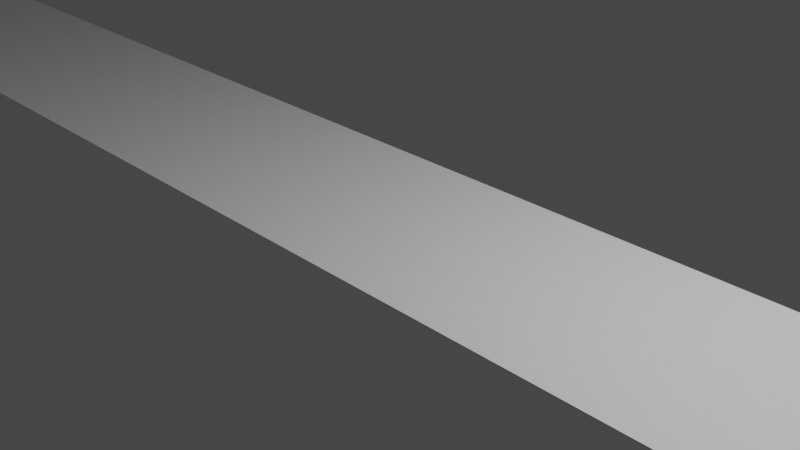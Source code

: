 # Source: footpath.blend  (saved by Blender 2.80.75; exported with 4.5.12 LTS)
import bpy
from mathutils import Matrix  # noqa: F401  (used for matrix-valued properties, if any)

bpy.ops.wm.read_factory_settings(use_empty=True)
scene = bpy.context.scene
scene.name = 'Scene'

# ---- collections
col_collection = bpy.data.collections.new('Collection'); scene.collection.children.link(col_collection)

# ---- materials (node trees are filled in below, after node groups)
mat_material = bpy.data.materials.new('Material')
mat_material.alpha_threshold = 0.0
mat_material.use_transparent_shadow = False
mat_material.line_color = (0.0, 0.0, 0.0, 1.0)

# ---- material node trees
mat_material.use_nodes = True; mat_material.node_tree.nodes.clear()
_N = mat_material.node_tree.nodes; _L = mat_material.node_tree.links
n0 = _N.new('ShaderNodeOutputMaterial'); n0.name = 'Material Output'; n0.location = (300, 300)
n1 = _N.new('ShaderNodeBsdfPrincipled'); n1.name = 'Principled BSDF'; n1.location = (10, 300)
n1.distribution = 'GGX'
n1.subsurface_method = 'BURLEY'
n1.inputs[2].default_value = 0.4
n1.inputs[3].default_value = 1.45
n1.inputs[27].default_value = (0.0, 0.0, 0.0, 1.0)
n1.inputs[28].default_value = 1.0
_L.new(n1.outputs[0], n0.inputs[0])
n0.is_active_output = True

# ---- world
world_world = bpy.data.worlds.new('World'); scene.world = world_world
world_world.use_nodes = True; world_world.node_tree.nodes.clear()
_N = world_world.node_tree.nodes; _L = world_world.node_tree.links
n0 = _N.new('ShaderNodeOutputWorld'); n0.name = 'World Output'; n0.location = (300, 300)
n1 = _N.new('ShaderNodeBackground'); n1.name = 'Background'; n1.location = (10, 300)
n1.inputs[0].default_value = (0.05088, 0.05088, 0.05088, 1.0)
_L.new(n1.outputs[0], n0.inputs[0])
n0.is_active_output = True
world_world.color = (0.05088, 0.05088, 0.05088)
world_world.use_sun_shadow = False
world_world.sun_shadow_jitter_overblur = 0.0

# ---- cameras
cam_camera = bpy.data.cameras.new('Camera')
cam_camera.clip_end = 100.0
cam_camera.ortho_scale = 7.314

# ---- lights
light_light = bpy.data.lights.new('Light', 'POINT')
light_light.transmission_factor = 0.0
light_light.energy = 1000.0
light_light.shadow_soft_size = 0.1
light_light.shadow_maximum_resolution = 0.006
light_light.use_absolute_resolution = True

# ---- meshes
me_cube = bpy.data.meshes.new('Cube')
me_cube.from_pydata([(13.22, 1.249, 0.004925), (13.22, 1.249, -0.004925), (13.22, -1.249, 0.004925), (13.22, -1.249, -0.004925), (-13.22, 1.249, 0.004925), (-13.22, 1.249, -0.004925), (-13.22, -1.249, 0.004925), (-13.22, -1.249, -0.004925)], [], [(0, 4, 6, 2), (3, 2, 6, 7), (7, 6, 4, 5), (5, 1, 3, 7), (1, 0, 2, 3), (5, 4, 0, 1)])
_uv = me_cube.uv_layers.new(name='UVMap')
_uv.uv.foreach_set('vector', [0.375, 0.0, 0.625, 0.0, 0.625, 0.25, 0.375, 0.25, 0.375, 0.25, 0.625, 0.25, 0.625, 0.5, 0.375, 0.5, 0.375, 0.5, 0.625, 0.5, 0.625, 0.75, 0.375, 0.75, 0.375, 0.75, 0.625, 0.75, 0.625, 1.0, 0.375, 1.0, 0.125, 0.5, 0.375, 0.5, 0.375, 0.75, 0.125, 0.75, 0.625, 0.5, 0.875, 0.5, 0.875, 0.75, 0.625, 0.75])
me_cube.materials.append(mat_material)
me_cube.use_remesh_preserve_volume = False
me_cube.use_remesh_preserve_attributes = False
me_cube.use_mirror_vertex_groups = False
me_cube.update()

# ---- objects
ob_cube = bpy.data.objects.new('Cube', me_cube)
ob_light = bpy.data.objects.new('Light', light_light)
ob_camera = bpy.data.objects.new('Camera', cam_camera)

# ---- transforms, parenting, visibility, modifiers, constraints
ob_cube.location = (0.0, 0.0, 0.0)
ob_cube.lock_rotations_4d = False
ob_cube.empty_display_type = 'ARROWS'
ob_cube.lineart.crease_threshold = 0.0
ob_light.location = (4.076, 1.005, 5.904)
ob_light.rotation_euler = (0.6503, 0.05522, 1.866)
ob_light.lock_rotations_4d = False
ob_light.empty_display_type = 'ARROWS'
ob_light.color = (0.0, 0.0, 0.0, 0.0)
ob_light.lineart.crease_threshold = 0.0
ob_camera.location = (7.359, -6.926, 4.958)
ob_camera.rotation_euler = (1.109, 0.0, 0.8149)
ob_camera.lock_rotations_4d = False
ob_camera.empty_display_type = 'ARROWS'
ob_camera.color = (0.0, 0.0, 0.0, 0.0)
ob_camera.display_type = 'WIRE'
ob_camera.lineart.crease_threshold = 0.0

# ---- collection membership
col_collection.objects.link(ob_cube)
col_collection.objects.link(ob_light)
col_collection.objects.link(ob_camera)

# ---- scene / render settings (as saved in the file)
scene.camera = ob_camera
scene.frame_start = 1; scene.frame_end = 250; scene.frame_set(1)
scene.render.engine = 'BLENDER_EEVEE_NEXT'
scene.cycles.use_denoising = False
scene.cycles.samples = 128
scene.cycles.sampling_pattern = 'TABULATED_SOBOL'
scene.cycles.use_adaptive_sampling = False
scene.cycles.use_light_tree = False
scene.view_settings.view_transform = 'Filmic'
bpy.context.view_layer.update()
